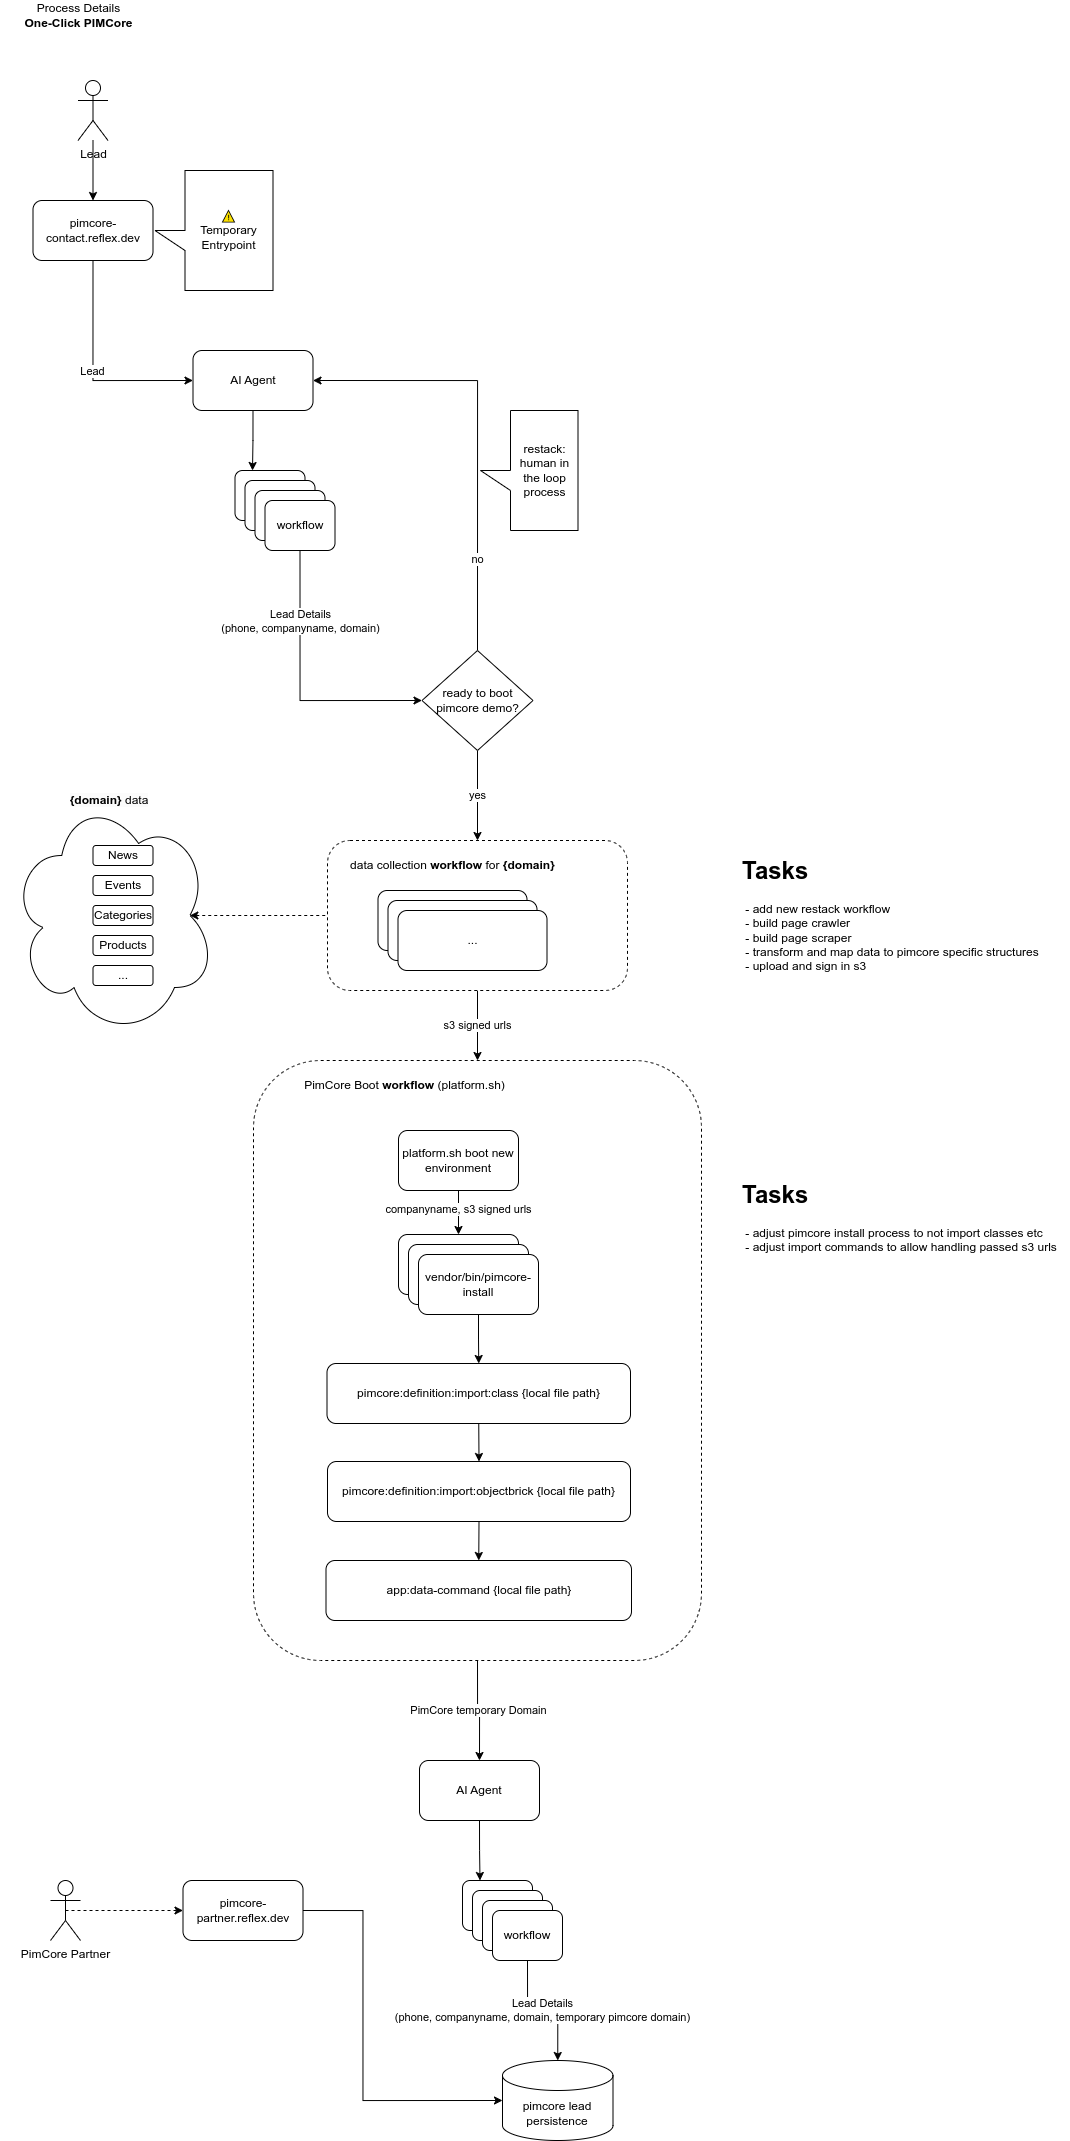

The diagram above was exported from draw.io. Its source (the exported page's mxGraphModel, read from the mxfile embedded in the PNG):
<mxGraphModel dx="1396" dy="925" grid="1" gridSize="10" guides="1" tooltips="1" connect="1" arrows="1" fold="1" page="1" pageScale="1" pageWidth="850" pageHeight="1100" math="0" shadow="0">
  <root>
    <mxCell id="0" />
    <mxCell id="1" parent="0" />
    <mxCell id="ZT1gQX0U7-gEi7zPa7Kd-52" value="" style="rounded=1;whiteSpace=wrap;html=1;dashed=1;" parent="1" vertex="1">
      <mxGeometry x="293" y="1100" width="448" height="600" as="geometry" />
    </mxCell>
    <mxCell id="ZT1gQX0U7-gEi7zPa7Kd-50" value="s3 signed urls" style="edgeStyle=orthogonalEdgeStyle;rounded=0;orthogonalLoop=1;jettySize=auto;html=1;exitX=0.5;exitY=1;exitDx=0;exitDy=0;entryX=0.5;entryY=0;entryDx=0;entryDy=0;" parent="1" source="ZT1gQX0U7-gEi7zPa7Kd-38" target="ZT1gQX0U7-gEi7zPa7Kd-52" edge="1">
      <mxGeometry relative="1" as="geometry" />
    </mxCell>
    <mxCell id="ZT1gQX0U7-gEi7zPa7Kd-38" value="" style="rounded=1;whiteSpace=wrap;html=1;dashed=1;" parent="1" vertex="1">
      <mxGeometry x="367" y="880" width="300" height="150" as="geometry" />
    </mxCell>
    <mxCell id="ZT1gQX0U7-gEi7zPa7Kd-48" style="edgeStyle=orthogonalEdgeStyle;rounded=0;orthogonalLoop=1;jettySize=auto;html=1;exitX=0.875;exitY=0.5;exitDx=0;exitDy=0;exitPerimeter=0;entryX=0;entryY=0.5;entryDx=0;entryDy=0;startArrow=classic;startFill=1;endArrow=none;endFill=0;dashed=1;" parent="1" source="ZT1gQX0U7-gEi7zPa7Kd-29" target="ZT1gQX0U7-gEi7zPa7Kd-38" edge="1">
      <mxGeometry relative="1" as="geometry" />
    </mxCell>
    <mxCell id="ZT1gQX0U7-gEi7zPa7Kd-29" value="" style="ellipse;shape=cloud;whiteSpace=wrap;html=1;" parent="1" vertex="1">
      <mxGeometry x="50" y="835" width="205" height="240" as="geometry" />
    </mxCell>
    <mxCell id="ZT1gQX0U7-gEi7zPa7Kd-18" value="Lead" style="edgeStyle=orthogonalEdgeStyle;rounded=0;orthogonalLoop=1;jettySize=auto;html=1;exitX=0.5;exitY=1;exitDx=0;exitDy=0;entryX=0;entryY=0.5;entryDx=0;entryDy=0;" parent="1" source="ZT1gQX0U7-gEi7zPa7Kd-1" target="ZT1gQX0U7-gEi7zPa7Kd-2" edge="1">
      <mxGeometry relative="1" as="geometry" />
    </mxCell>
    <mxCell id="ZT1gQX0U7-gEi7zPa7Kd-1" value="pimcore-contact.reflex.dev" style="rounded=1;whiteSpace=wrap;html=1;" parent="1" vertex="1">
      <mxGeometry x="72.5" y="240" width="120" height="60" as="geometry" />
    </mxCell>
    <mxCell id="ZT1gQX0U7-gEi7zPa7Kd-19" style="edgeStyle=orthogonalEdgeStyle;rounded=0;orthogonalLoop=1;jettySize=auto;html=1;exitX=0.5;exitY=1;exitDx=0;exitDy=0;entryX=0.25;entryY=0;entryDx=0;entryDy=0;" parent="1" source="ZT1gQX0U7-gEi7zPa7Kd-2" target="ZT1gQX0U7-gEi7zPa7Kd-3" edge="1">
      <mxGeometry relative="1" as="geometry" />
    </mxCell>
    <mxCell id="ZT1gQX0U7-gEi7zPa7Kd-2" value="AI Agent" style="rounded=1;whiteSpace=wrap;html=1;" parent="1" vertex="1">
      <mxGeometry x="232.5" y="390" width="120" height="60" as="geometry" />
    </mxCell>
    <mxCell id="ZT1gQX0U7-gEi7zPa7Kd-3" value="workflow" style="rounded=1;whiteSpace=wrap;html=1;" parent="1" vertex="1">
      <mxGeometry x="274.5" y="510" width="70" height="50" as="geometry" />
    </mxCell>
    <mxCell id="ZT1gQX0U7-gEi7zPa7Kd-4" value="restack:&lt;br&gt;human in the loop process" style="shape=callout;whiteSpace=wrap;html=1;perimeter=calloutPerimeter;direction=south;" parent="1" vertex="1">
      <mxGeometry x="520" y="450" width="97.5" height="120" as="geometry" />
    </mxCell>
    <mxCell id="ZT1gQX0U7-gEi7zPa7Kd-7" value="workflow" style="rounded=1;whiteSpace=wrap;html=1;" parent="1" vertex="1">
      <mxGeometry x="284.5" y="520" width="70" height="50" as="geometry" />
    </mxCell>
    <mxCell id="ZT1gQX0U7-gEi7zPa7Kd-8" value="workflow" style="rounded=1;whiteSpace=wrap;html=1;" parent="1" vertex="1">
      <mxGeometry x="294.5" y="530" width="70" height="50" as="geometry" />
    </mxCell>
    <mxCell id="ZT1gQX0U7-gEi7zPa7Kd-23" value="Lead Details&lt;br&gt;(phone, companyname, domain)" style="edgeStyle=orthogonalEdgeStyle;rounded=0;orthogonalLoop=1;jettySize=auto;html=1;exitX=0.5;exitY=1;exitDx=0;exitDy=0;entryX=0;entryY=0.5;entryDx=0;entryDy=0;" parent="1" source="ZT1gQX0U7-gEi7zPa7Kd-9" target="ZT1gQX0U7-gEi7zPa7Kd-21" edge="1">
      <mxGeometry x="-0.4852" relative="1" as="geometry">
        <Array as="points">
          <mxPoint x="339.5" y="740" />
        </Array>
        <mxPoint as="offset" />
      </mxGeometry>
    </mxCell>
    <mxCell id="ZT1gQX0U7-gEi7zPa7Kd-9" value="workflow" style="rounded=1;whiteSpace=wrap;html=1;" parent="1" vertex="1">
      <mxGeometry x="304.5" y="540" width="70" height="50" as="geometry" />
    </mxCell>
    <mxCell id="ZT1gQX0U7-gEi7zPa7Kd-10" value="..." style="rounded=1;whiteSpace=wrap;html=1;" parent="1" vertex="1">
      <mxGeometry x="417.5" y="930" width="149" height="60" as="geometry" />
    </mxCell>
    <mxCell id="ZT1gQX0U7-gEi7zPa7Kd-11" value="News" style="rounded=1;whiteSpace=wrap;html=1;" parent="1" vertex="1">
      <mxGeometry x="132.5" y="885" width="60" height="20" as="geometry" />
    </mxCell>
    <mxCell id="ZT1gQX0U7-gEi7zPa7Kd-12" value="Categories" style="rounded=1;whiteSpace=wrap;html=1;" parent="1" vertex="1">
      <mxGeometry x="132.5" y="945" width="60" height="20" as="geometry" />
    </mxCell>
    <mxCell id="ZT1gQX0U7-gEi7zPa7Kd-13" value="Events" style="rounded=1;whiteSpace=wrap;html=1;" parent="1" vertex="1">
      <mxGeometry x="132.5" y="915" width="60" height="20" as="geometry" />
    </mxCell>
    <mxCell id="ZT1gQX0U7-gEi7zPa7Kd-16" value="" style="edgeStyle=orthogonalEdgeStyle;rounded=0;orthogonalLoop=1;jettySize=auto;html=1;" parent="1" source="ZT1gQX0U7-gEi7zPa7Kd-14" target="ZT1gQX0U7-gEi7zPa7Kd-1" edge="1">
      <mxGeometry relative="1" as="geometry" />
    </mxCell>
    <mxCell id="ZT1gQX0U7-gEi7zPa7Kd-14" value="Lead" style="shape=umlActor;verticalLabelPosition=bottom;verticalAlign=top;html=1;outlineConnect=0;" parent="1" vertex="1">
      <mxGeometry x="117.5" y="120" width="30" height="60" as="geometry" />
    </mxCell>
    <mxCell id="ZT1gQX0U7-gEi7zPa7Kd-24" value="no" style="edgeStyle=orthogonalEdgeStyle;rounded=0;orthogonalLoop=1;jettySize=auto;html=1;exitX=0.5;exitY=0;exitDx=0;exitDy=0;entryX=1;entryY=0.5;entryDx=0;entryDy=0;" parent="1" source="ZT1gQX0U7-gEi7zPa7Kd-21" target="ZT1gQX0U7-gEi7zPa7Kd-2" edge="1">
      <mxGeometry x="-0.5857" relative="1" as="geometry">
        <mxPoint as="offset" />
      </mxGeometry>
    </mxCell>
    <mxCell id="ZT1gQX0U7-gEi7zPa7Kd-45" value="yes" style="edgeStyle=orthogonalEdgeStyle;rounded=0;orthogonalLoop=1;jettySize=auto;html=1;exitX=0.5;exitY=1;exitDx=0;exitDy=0;entryX=0.5;entryY=0;entryDx=0;entryDy=0;" parent="1" source="ZT1gQX0U7-gEi7zPa7Kd-21" target="ZT1gQX0U7-gEi7zPa7Kd-38" edge="1">
      <mxGeometry relative="1" as="geometry" />
    </mxCell>
    <mxCell id="ZT1gQX0U7-gEi7zPa7Kd-21" value="ready to boot pimcore demo?" style="rhombus;whiteSpace=wrap;html=1;" parent="1" vertex="1">
      <mxGeometry x="461.5" y="690" width="111" height="100" as="geometry" />
    </mxCell>
    <mxCell id="ZT1gQX0U7-gEi7zPa7Kd-26" value="⚠&lt;br&gt;Temporary Entrypoint" style="shape=callout;whiteSpace=wrap;html=1;perimeter=calloutPerimeter;direction=south;" parent="1" vertex="1">
      <mxGeometry x="194.5" y="210" width="118" height="120" as="geometry" />
    </mxCell>
    <mxCell id="ZT1gQX0U7-gEi7zPa7Kd-30" value="..." style="rounded=1;whiteSpace=wrap;html=1;" parent="1" vertex="1">
      <mxGeometry x="132.5" y="1005" width="60" height="20" as="geometry" />
    </mxCell>
    <mxCell id="ZT1gQX0U7-gEi7zPa7Kd-31" value="&lt;span style=&quot;color: rgb(0, 0, 0); font-family: Helvetica; font-size: 12px; font-style: normal; font-variant-ligatures: normal; font-variant-caps: normal; letter-spacing: normal; orphans: 2; text-align: center; text-indent: 0px; text-transform: none; widows: 2; word-spacing: 0px; -webkit-text-stroke-width: 0px; white-space: normal; background-color: rgb(251, 251, 251); text-decoration-thickness: initial; text-decoration-style: initial; text-decoration-color: initial; float: none; display: inline !important;&quot;&gt;&lt;b&gt;{domain}&lt;/b&gt;&lt;/span&gt;&lt;span style=&quot;color: rgb(0, 0, 0); font-family: Helvetica; font-size: 12px; font-style: normal; font-variant-ligatures: normal; font-variant-caps: normal; font-weight: 400; letter-spacing: normal; orphans: 2; text-align: center; text-indent: 0px; text-transform: none; widows: 2; word-spacing: 0px; -webkit-text-stroke-width: 0px; white-space: normal; background-color: rgb(251, 251, 251); text-decoration-thickness: initial; text-decoration-style: initial; text-decoration-color: initial; display: inline !important; float: none;&quot;&gt; data&lt;/span&gt;" style="text;html=1;align=center;verticalAlign=middle;whiteSpace=wrap;rounded=0;" parent="1" vertex="1">
      <mxGeometry x="98.5" y="825" width="100" height="30" as="geometry" />
    </mxCell>
    <mxCell id="ZT1gQX0U7-gEi7zPa7Kd-58" style="edgeStyle=orthogonalEdgeStyle;rounded=0;orthogonalLoop=1;jettySize=auto;html=1;exitX=0.5;exitY=1;exitDx=0;exitDy=0;entryX=0.5;entryY=0;entryDx=0;entryDy=0;" parent="1" source="ZT1gQX0U7-gEi7zPa7Kd-32" target="ZT1gQX0U7-gEi7zPa7Kd-49" edge="1">
      <mxGeometry relative="1" as="geometry" />
    </mxCell>
    <mxCell id="ZT1gQX0U7-gEi7zPa7Kd-70" value="companyname, s3 signed urls" style="edgeLabel;html=1;align=center;verticalAlign=middle;resizable=0;points=[];" parent="ZT1gQX0U7-gEi7zPa7Kd-58" vertex="1" connectable="0">
      <mxGeometry x="-0.1333" y="-1" relative="1" as="geometry">
        <mxPoint as="offset" />
      </mxGeometry>
    </mxCell>
    <mxCell id="ZT1gQX0U7-gEi7zPa7Kd-32" value="platform.sh boot new environment" style="rounded=1;whiteSpace=wrap;html=1;" parent="1" vertex="1">
      <mxGeometry x="438" y="1170" width="120" height="60" as="geometry" />
    </mxCell>
    <mxCell id="ZT1gQX0U7-gEi7zPa7Kd-67" style="edgeStyle=orthogonalEdgeStyle;rounded=0;orthogonalLoop=1;jettySize=auto;html=1;exitX=0.5;exitY=1;exitDx=0;exitDy=0;entryX=0.5;entryY=0;entryDx=0;entryDy=0;" parent="1" source="ZT1gQX0U7-gEi7zPa7Kd-37" target="ZT1gQX0U7-gEi7zPa7Kd-63" edge="1">
      <mxGeometry relative="1" as="geometry" />
    </mxCell>
    <mxCell id="ZT1gQX0U7-gEi7zPa7Kd-37" value="pimcore:definition:import:class {local file path}" style="rounded=1;whiteSpace=wrap;html=1;" parent="1" vertex="1">
      <mxGeometry x="366.5" y="1403" width="303.5" height="60" as="geometry" />
    </mxCell>
    <mxCell id="ZT1gQX0U7-gEi7zPa7Kd-39" value="data collection &lt;b&gt;workflow&lt;/b&gt; for &lt;b&gt;{domain}&lt;/b&gt;" style="text;html=1;align=center;verticalAlign=middle;whiteSpace=wrap;rounded=0;" parent="1" vertex="1">
      <mxGeometry x="384.5" y="890" width="215" height="30" as="geometry" />
    </mxCell>
    <mxCell id="ZT1gQX0U7-gEi7zPa7Kd-41" value="Process Details&lt;br&gt;&lt;b&gt;One-Click PIMCore&lt;/b&gt;" style="text;html=1;align=center;verticalAlign=middle;whiteSpace=wrap;rounded=0;" parent="1" vertex="1">
      <mxGeometry x="40" y="40" width="157" height="30" as="geometry" />
    </mxCell>
    <mxCell id="ZT1gQX0U7-gEi7zPa7Kd-43" value="..." style="rounded=1;whiteSpace=wrap;html=1;" parent="1" vertex="1">
      <mxGeometry x="427.5" y="940" width="149" height="60" as="geometry" />
    </mxCell>
    <mxCell id="ZT1gQX0U7-gEi7zPa7Kd-44" value="..." style="rounded=1;whiteSpace=wrap;html=1;" parent="1" vertex="1">
      <mxGeometry x="437.5" y="950" width="149" height="60" as="geometry" />
    </mxCell>
    <mxCell id="ZT1gQX0U7-gEi7zPa7Kd-46" value="Products" style="rounded=1;whiteSpace=wrap;html=1;" parent="1" vertex="1">
      <mxGeometry x="132.5" y="975" width="60" height="20" as="geometry" />
    </mxCell>
    <mxCell id="ZT1gQX0U7-gEi7zPa7Kd-49" value="..." style="rounded=1;whiteSpace=wrap;html=1;" parent="1" vertex="1">
      <mxGeometry x="438" y="1274" width="120" height="60" as="geometry" />
    </mxCell>
    <mxCell id="ZT1gQX0U7-gEi7zPa7Kd-53" value="PimCore Boot&amp;nbsp;&lt;b&gt;workflow&lt;/b&gt; (platform.sh)" style="text;html=1;align=center;verticalAlign=middle;whiteSpace=wrap;rounded=0;" parent="1" vertex="1">
      <mxGeometry x="328" y="1110" width="233" height="30" as="geometry" />
    </mxCell>
    <mxCell id="ZT1gQX0U7-gEi7zPa7Kd-54" value="..." style="rounded=1;whiteSpace=wrap;html=1;" parent="1" vertex="1">
      <mxGeometry x="448" y="1284" width="120" height="60" as="geometry" />
    </mxCell>
    <mxCell id="ZT1gQX0U7-gEi7zPa7Kd-59" style="edgeStyle=orthogonalEdgeStyle;rounded=0;orthogonalLoop=1;jettySize=auto;html=1;exitX=0.5;exitY=1;exitDx=0;exitDy=0;entryX=0.5;entryY=0;entryDx=0;entryDy=0;" parent="1" source="ZT1gQX0U7-gEi7zPa7Kd-55" target="ZT1gQX0U7-gEi7zPa7Kd-37" edge="1">
      <mxGeometry relative="1" as="geometry" />
    </mxCell>
    <mxCell id="ZT1gQX0U7-gEi7zPa7Kd-55" value="vendor/bin/pimcore-install" style="rounded=1;whiteSpace=wrap;html=1;" parent="1" vertex="1">
      <mxGeometry x="458" y="1294" width="120" height="60" as="geometry" />
    </mxCell>
    <mxCell id="ZT1gQX0U7-gEi7zPa7Kd-93" value="&lt;span style=&quot;color: rgb(0, 0, 0); font-family: Helvetica; font-size: 11px; font-style: normal; font-variant-ligatures: normal; font-variant-caps: normal; font-weight: 400; letter-spacing: normal; orphans: 2; text-align: center; text-indent: 0px; text-transform: none; widows: 2; word-spacing: 0px; -webkit-text-stroke-width: 0px; white-space: nowrap; background-color: rgb(255, 255, 255); text-decoration-thickness: initial; text-decoration-style: initial; text-decoration-color: initial; display: inline !important; float: none;&quot;&gt;PimCore temporary Domain&lt;/span&gt;" style="edgeStyle=orthogonalEdgeStyle;rounded=0;orthogonalLoop=1;jettySize=auto;html=1;exitX=0.5;exitY=1;exitDx=0;exitDy=0;entryX=0.5;entryY=0;entryDx=0;entryDy=0;" parent="1" source="ZT1gQX0U7-gEi7zPa7Kd-52" target="ZT1gQX0U7-gEi7zPa7Kd-84" edge="1">
      <mxGeometry relative="1" as="geometry">
        <mxPoint x="519.5" y="1700" as="sourcePoint" />
      </mxGeometry>
    </mxCell>
    <mxCell id="ZT1gQX0U7-gEi7zPa7Kd-68" style="edgeStyle=orthogonalEdgeStyle;rounded=0;orthogonalLoop=1;jettySize=auto;html=1;exitX=0.5;exitY=1;exitDx=0;exitDy=0;entryX=0.5;entryY=0;entryDx=0;entryDy=0;" parent="1" source="ZT1gQX0U7-gEi7zPa7Kd-63" target="ZT1gQX0U7-gEi7zPa7Kd-64" edge="1">
      <mxGeometry relative="1" as="geometry" />
    </mxCell>
    <mxCell id="ZT1gQX0U7-gEi7zPa7Kd-63" value="pimcore:definition:import:objectbrick&amp;nbsp;{local file path}" style="rounded=1;whiteSpace=wrap;html=1;" parent="1" vertex="1">
      <mxGeometry x="367" y="1501" width="303" height="60" as="geometry" />
    </mxCell>
    <mxCell id="ZT1gQX0U7-gEi7zPa7Kd-64" value="app:data-command&amp;nbsp;{local file path}" style="rounded=1;whiteSpace=wrap;html=1;" parent="1" vertex="1">
      <mxGeometry x="365.5" y="1600" width="305.5" height="60" as="geometry" />
    </mxCell>
    <mxCell id="ZT1gQX0U7-gEi7zPa7Kd-73" value="&lt;h1 style=&quot;margin-top: 0px;&quot;&gt;Tasks&lt;/h1&gt;&lt;p&gt;&amp;nbsp;- adjust pimcore install process to not import classes etc&lt;br&gt;&amp;nbsp;- adjust import commands to allow handling passed s3 urls&lt;/p&gt;" style="text;html=1;whiteSpace=wrap;overflow=hidden;rounded=0;" parent="1" vertex="1">
      <mxGeometry x="780" y="1214" width="330" height="120" as="geometry" />
    </mxCell>
    <mxCell id="ZT1gQX0U7-gEi7zPa7Kd-74" value="&lt;h1 style=&quot;margin-top: 0px;&quot;&gt;Tasks&lt;/h1&gt;&lt;p&gt;&amp;nbsp;- add new restack workflow&lt;br&gt;&amp;nbsp;- build page crawler&lt;br&gt;&amp;nbsp;- build page scraper&lt;br&gt;&amp;nbsp;- transform and map data to pimcore specific structures&lt;br&gt;&amp;nbsp;- upload and sign in s3&lt;/p&gt;" style="text;html=1;whiteSpace=wrap;overflow=hidden;rounded=0;" parent="1" vertex="1">
      <mxGeometry x="780" y="890" width="330" height="120" as="geometry" />
    </mxCell>
    <mxCell id="ZT1gQX0U7-gEi7zPa7Kd-83" style="edgeStyle=orthogonalEdgeStyle;rounded=0;orthogonalLoop=1;jettySize=auto;html=1;exitX=0.5;exitY=1;exitDx=0;exitDy=0;entryX=0.25;entryY=0;entryDx=0;entryDy=0;" parent="1" source="ZT1gQX0U7-gEi7zPa7Kd-84" target="ZT1gQX0U7-gEi7zPa7Kd-85" edge="1">
      <mxGeometry relative="1" as="geometry" />
    </mxCell>
    <mxCell id="ZT1gQX0U7-gEi7zPa7Kd-84" value="AI Agent" style="rounded=1;whiteSpace=wrap;html=1;" parent="1" vertex="1">
      <mxGeometry x="459" y="1800" width="120" height="60" as="geometry" />
    </mxCell>
    <mxCell id="ZT1gQX0U7-gEi7zPa7Kd-85" value="workflow" style="rounded=1;whiteSpace=wrap;html=1;" parent="1" vertex="1">
      <mxGeometry x="502" y="1920" width="70" height="50" as="geometry" />
    </mxCell>
    <mxCell id="ZT1gQX0U7-gEi7zPa7Kd-87" value="workflow" style="rounded=1;whiteSpace=wrap;html=1;" parent="1" vertex="1">
      <mxGeometry x="512" y="1930" width="70" height="50" as="geometry" />
    </mxCell>
    <mxCell id="ZT1gQX0U7-gEi7zPa7Kd-88" value="workflow" style="rounded=1;whiteSpace=wrap;html=1;" parent="1" vertex="1">
      <mxGeometry x="522" y="1940" width="70" height="50" as="geometry" />
    </mxCell>
    <mxCell id="ZT1gQX0U7-gEi7zPa7Kd-90" value="workflow" style="rounded=1;whiteSpace=wrap;html=1;" parent="1" vertex="1">
      <mxGeometry x="532" y="1950" width="70" height="50" as="geometry" />
    </mxCell>
    <mxCell id="ZT1gQX0U7-gEi7zPa7Kd-105" style="edgeStyle=orthogonalEdgeStyle;rounded=0;orthogonalLoop=1;jettySize=auto;html=1;exitX=0.5;exitY=0.5;exitDx=0;exitDy=0;exitPerimeter=0;entryX=0;entryY=0.5;entryDx=0;entryDy=0;dashed=1;" parent="1" source="ZT1gQX0U7-gEi7zPa7Kd-98" target="ZT1gQX0U7-gEi7zPa7Kd-101" edge="1">
      <mxGeometry relative="1" as="geometry" />
    </mxCell>
    <mxCell id="ZT1gQX0U7-gEi7zPa7Kd-98" value="PimCore Partner" style="shape=umlActor;verticalLabelPosition=bottom;verticalAlign=top;html=1;outlineConnect=0;" parent="1" vertex="1">
      <mxGeometry x="90" y="1920" width="30" height="60" as="geometry" />
    </mxCell>
    <mxCell id="ZT1gQX0U7-gEi7zPa7Kd-101" value="pimcore-partner.reflex.dev" style="rounded=1;whiteSpace=wrap;html=1;" parent="1" vertex="1">
      <mxGeometry x="222.5" y="1920" width="120" height="60" as="geometry" />
    </mxCell>
    <mxCell id="ZT1gQX0U7-gEi7zPa7Kd-102" value="pimcore lead persistence" style="shape=cylinder3;whiteSpace=wrap;html=1;boundedLbl=1;backgroundOutline=1;size=15;" parent="1" vertex="1">
      <mxGeometry x="542" y="2100" width="110.5" height="80" as="geometry" />
    </mxCell>
    <mxCell id="ZT1gQX0U7-gEi7zPa7Kd-103" value="&lt;span style=&quot;color: rgb(0, 0, 0); font-family: Helvetica; font-size: 11px; font-style: normal; font-variant-ligatures: normal; font-variant-caps: normal; font-weight: 400; letter-spacing: normal; orphans: 2; text-align: center; text-indent: 0px; text-transform: none; widows: 2; word-spacing: 0px; -webkit-text-stroke-width: 0px; white-space: nowrap; background-color: rgb(255, 255, 255); text-decoration-thickness: initial; text-decoration-style: initial; text-decoration-color: initial; display: inline !important; float: none;&quot;&gt;Lead Details&lt;/span&gt;&lt;br style=&quot;forced-color-adjust: none; color: rgb(0, 0, 0); font-family: Helvetica; font-size: 11px; font-style: normal; font-variant-ligatures: normal; font-variant-caps: normal; font-weight: 400; letter-spacing: normal; orphans: 2; text-align: center; text-indent: 0px; text-transform: none; widows: 2; word-spacing: 0px; -webkit-text-stroke-width: 0px; white-space: nowrap; text-decoration-thickness: initial; text-decoration-style: initial; text-decoration-color: initial;&quot;&gt;&lt;span style=&quot;color: rgb(0, 0, 0); font-family: Helvetica; font-size: 11px; font-style: normal; font-variant-ligatures: normal; font-variant-caps: normal; font-weight: 400; letter-spacing: normal; orphans: 2; text-align: center; text-indent: 0px; text-transform: none; widows: 2; word-spacing: 0px; -webkit-text-stroke-width: 0px; white-space: nowrap; background-color: rgb(255, 255, 255); text-decoration-thickness: initial; text-decoration-style: initial; text-decoration-color: initial; display: inline !important; float: none;&quot;&gt;(phone, companyname, domain, temporary pimcore domain)&lt;/span&gt;" style="edgeStyle=orthogonalEdgeStyle;rounded=0;orthogonalLoop=1;jettySize=auto;html=1;exitX=0.5;exitY=1;exitDx=0;exitDy=0;entryX=0.5;entryY=0;entryDx=0;entryDy=0;entryPerimeter=0;" parent="1" source="ZT1gQX0U7-gEi7zPa7Kd-90" target="ZT1gQX0U7-gEi7zPa7Kd-102" edge="1">
      <mxGeometry relative="1" as="geometry" />
    </mxCell>
    <mxCell id="ZT1gQX0U7-gEi7zPa7Kd-104" style="edgeStyle=orthogonalEdgeStyle;rounded=0;orthogonalLoop=1;jettySize=auto;html=1;exitX=1;exitY=0.5;exitDx=0;exitDy=0;entryX=0;entryY=0.5;entryDx=0;entryDy=0;entryPerimeter=0;" parent="1" source="ZT1gQX0U7-gEi7zPa7Kd-101" target="ZT1gQX0U7-gEi7zPa7Kd-102" edge="1">
      <mxGeometry relative="1" as="geometry">
        <Array as="points">
          <mxPoint x="402.5" y="1950" />
          <mxPoint x="402.5" y="2140" />
        </Array>
      </mxGeometry>
    </mxCell>
  </root>
</mxGraphModel>